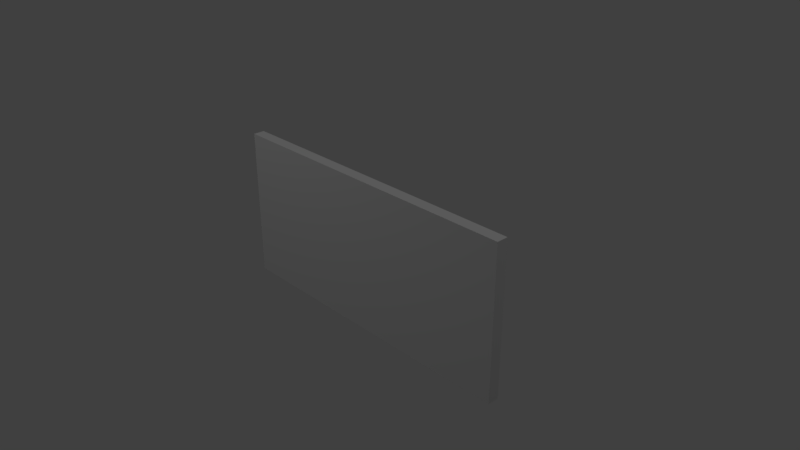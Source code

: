 # Source: DR_Vent.blend  (saved by Blender 2.79.0; exported with 4.5.12 LTS)
import bpy
from mathutils import Matrix  # noqa: F401  (used for matrix-valued properties, if any)

bpy.ops.wm.read_factory_settings(use_empty=True)
scene = bpy.context.scene
scene.name = 'Scene'

# ---- collections
col_collection_1 = bpy.data.collections.new('Collection 1'); scene.collection.children.link(col_collection_1)

# ---- materials (node trees are filled in below, after node groups)
mat_dr_vent_mat = bpy.data.materials.new('DR_Vent_Mat')
mat_dr_vent_mat.alpha_threshold = 0.0
mat_dr_vent_mat.use_transparent_shadow = False
mat_dr_vent_mat.roughness = 0.5
mat_dr_vent_mat.specular_intensity = 0.0

# ---- material node trees

# ---- world
world_world = bpy.data.worlds.new('World'); scene.world = world_world
world_world.color = (0.05088, 0.05088, 0.05088)
world_world.use_sun_shadow = False
world_world.sun_shadow_jitter_overblur = 0.0
world_world.cycles.sampling_method = 'MANUAL'

# ---- cameras
cam_camera = bpy.data.cameras.new('Camera')
cam_camera.clip_end = 100.0
cam_camera.lens = 35.0
cam_camera.sensor_width = 32.0
cam_camera.sensor_height = 18.0
cam_camera.ortho_scale = 7.314
cam_camera.dof.focus_distance = 0.0
cam_camera.dof.aperture_fstop = 128.0

# ---- lights
light_lamp_001 = bpy.data.lights.new('Lamp.001', 'POINT')
light_lamp_001.transmission_factor = 0.0
light_lamp_001.cutoff_distance = 30.0
light_lamp_001.energy = 100.0
light_lamp_001.shadow_buffer_clip_start = 1.001
light_lamp_001.shadow_soft_size = 0.1
light_lamp_001.shadow_maximum_resolution = 0.006
light_lamp_001.use_absolute_resolution = True
light_lamp = bpy.data.lights.new('Lamp', 'POINT')
light_lamp.transmission_factor = 0.0
light_lamp.cutoff_distance = 30.0
light_lamp.energy = 100.0
light_lamp.shadow_buffer_clip_start = 1.001
light_lamp.shadow_soft_size = 0.1
light_lamp.shadow_maximum_resolution = 0.006
light_lamp.use_absolute_resolution = True

# ---- meshes
me_cube_058 = bpy.data.meshes.new('Cube.058')
me_cube_058.from_pydata([(-1.0, -1.0, -1.0), (-1.0, -1.0, 1.0), (-1.0, 1.0, -1.0), (-1.0, 1.0, 1.0), (1.0, -1.0, -1.0), (1.0, -1.0, 1.0), (1.0, 1.0, -1.0), (1.0, 1.0, 1.0)], [], [(0, 1, 3, 2), (2, 3, 7, 6), (6, 7, 5, 4), (4, 5, 1, 0), (2, 6, 4, 0), (7, 3, 1, 5)])
_uv = me_cube_058.uv_layers.new(name='UVMap')
_uv.uv.foreach_set('vector', [0.4522, 0.3333, 0.2261, 0.3333, 0.2261, 3.974e-08, 0.4522, 0.0, 0.2261, 0.6667, 2.695e-08, 0.6667, 0.0, 0.3333, 0.2261, 0.3333, 0.2261, 0.3333, 8.76e-08, 0.3333, 0.0, 8.941e-08, 0.2261, 0.0, 0.2261, 0.6667, 0.2261, 0.3333, 0.4522, 0.3333, 0.4522, 0.6667, 0.6783, 0.3333, 0.4522, 0.3333, 0.4522, 2.98e-08, 0.6783, 0.0, 0.2261, 0.6667, 0.2261, 1.0, 3.369e-08, 1.0, 0.0, 0.6667])
_uv = me_cube_058.uv_layers.new(name='DR_Vent_BakedUVs')
_uv.uv.foreach_set('vector', [0.6667, 0.3333, 0.3333, 0.3333, 0.3333, 3.974e-08, 0.6667, 0.0, 0.3333, 0.6667, 3.974e-08, 0.6667, 0.0, 0.3333, 0.3333, 0.3333, 0.3333, 0.3333, 1.291e-07, 0.3333, 0.0, 8.941e-08, 0.3333, 0.0, 0.3333, 0.6667, 0.3333, 0.3333, 0.6667, 0.3333, 0.6667, 0.6667, 1.0, 0.3333, 0.6667, 0.3333, 0.6667, 2.98e-08, 1.0, 0.0, 0.3333, 0.6667, 0.3333, 1.0, 4.967e-08, 1.0, 0.0, 0.6667])
_uv.active_render = True
_uv = me_cube_058.uv_layers.new(name='UVMap.002')
_uv.uv.foreach_set('vector', [0.0, 0.0, 1.0, 0.0, 1.0, 1.0, 0.0, 1.0, 0.9188, 0.8017, 0.9159, 0.1993, 0.9365, 0.1678, 0.9357, 0.8322, 0.9339, 0.1743, 0.9354, 0.8257, 0.08429, 0.8213, 0.08577, 0.1721, 0.07757, 0.8322, 0.08135, 0.1656, 0.1026, 0.2004, 0.1041, 0.8028, 0.9188, 0.8017, 0.9357, 0.8322, 0.07757, 0.8322, 0.1041, 0.8028, 0.9365, 0.1678, 0.9159, 0.1993, 0.1026, 0.2004, 0.08135, 0.1656])
me_cube_058.materials.append(mat_dr_vent_mat)
me_cube_058.use_remesh_preserve_volume = False
me_cube_058.use_remesh_preserve_attributes = False
me_cube_058.use_mirror_vertex_groups = False
me_cube_058.update()

# ---- objects
ob_lamp_001 = bpy.data.objects.new('Lamp.001', light_lamp_001)
ob_lamp = bpy.data.objects.new('Lamp', light_lamp)
ob_camera = bpy.data.objects.new('Camera', cam_camera)
ob_cube_006 = bpy.data.objects.new('Cube.006', me_cube_058)

# ---- transforms, parenting, visibility, modifiers, constraints
ob_lamp_001.location = (-2.659, -4.037, 5.904)
ob_lamp_001.rotation_euler = (0.6503, 0.05522, 1.866)
ob_lamp_001.lock_rotations_4d = False
ob_lamp_001.empty_display_type = 'ARROWS'
ob_lamp_001.color = (0.0, 0.0, 0.0, 0.0)
ob_lamp_001.lineart.crease_threshold = 0.0
ob_lamp.location = (3.525, 3.679, 5.904)
ob_lamp.rotation_euler = (0.6503, 0.05522, 1.866)
ob_lamp.lock_rotations_4d = False
ob_lamp.empty_display_type = 'ARROWS'
ob_lamp.color = (0.0, 0.0, 0.0, 0.0)
ob_lamp.lineart.crease_threshold = 0.0
ob_camera.location = (7.481, -6.508, 5.344)
ob_camera.rotation_euler = (1.109, 0.0, 0.8149)
ob_camera.lock_rotations_4d = False
ob_camera.empty_display_type = 'ARROWS'
ob_camera.color = (0.0, 0.0, 0.0, 0.0)
ob_camera.display_type = 'WIRE'
ob_camera.lineart.crease_threshold = 0.0
ob_cube_006.location = (0.0, -0.05705, 0.0)
ob_cube_006.rotation_euler = (0.0, -0.0, -1.571)
ob_cube_006.scale = (0.08029, 2.227, 1.067)
ob_cube_006.lineart.crease_threshold = 0.0

# ---- collection membership
col_collection_1.objects.link(ob_lamp_001)
col_collection_1.objects.link(ob_lamp)
col_collection_1.objects.link(ob_camera)
col_collection_1.objects.link(ob_cube_006)

# ---- scene / render settings (as saved in the file)
scene.camera = ob_camera
scene.frame_start = 1; scene.frame_end = 250; scene.frame_set(1)
scene.render.engine = 'BLENDER_EEVEE_NEXT'
scene.render.resolution_percentage = 50
scene.render.dither_intensity = 0.0
scene.cycles.use_denoising = False
scene.cycles.samples = 128
scene.cycles.sampling_pattern = 'TABULATED_SOBOL'
scene.cycles.use_adaptive_sampling = False
scene.cycles.use_light_tree = False
scene.cycles.blur_glossy = 0.0
scene.cycles.sample_clamp_indirect = 0.0
scene.view_settings.view_transform = 'Standard'
bpy.context.view_layer.update()
